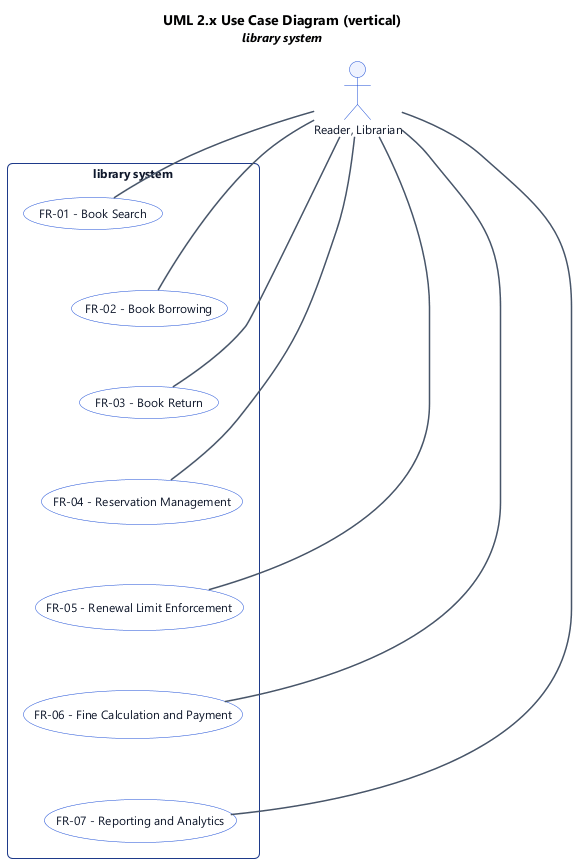

The diagram above was rendered by PlantUML. Its source (embedded in the PNG):
@startuml
' UML 2.x Use Case Diagram (PlantUML)
top to bottom direction

title UML 2.x Use Case Diagram (vertical)\n<size:12><i>library system</i></size>

skinparam backgroundColor #FFFFFF
skinparam shadowing false
skinparam roundcorner 8
skinparam defaultFontName "Segoe UI", Helvetica, Arial, sans-serif
skinparam defaultFontSize 12
skinparam TitleFontSize 14
skinparam TitleFontStyle bold
skinparam rectangle {
  BackgroundColor #F8FAFC
  BorderColor #1e3a8a
  FontColor #0f172a
  RoundCorner 10
}
skinparam usecase {
  BackgroundColor #FFFFFF
  BorderColor #1d4ed8
  FontColor #0f172a
}
skinparam actor {
  BackgroundColor #EEF2FF
  BorderColor #1d4ed8
  FontColor #0f172a
}
skinparam arrow {
  Color #475569
  Thickness 1.5
}

' --- Actors (outside subject boundary) ---
actor "Reader, Librarian" as act_0

' --- Subject (system boundary) & use cases ---
rectangle "library system" {
  usecase "FR-01 - Book Search" as uc_0
  usecase "FR-02 - Book Borrowing" as uc_1
  usecase "FR-03 - Book Return" as uc_2
  usecase "FR-04 - Reservation Management" as uc_3
  usecase "FR-05 - Renewal Limit Enforcement" as uc_4
  usecase "FR-06 - Fine Calculation and Payment" as uc_5
  usecase "FR-07 - Reporting and Analytics" as uc_6
  ' use case ordering hint (vertical)
  uc_0 -[hidden]down- uc_1
  uc_1 -[hidden]down- uc_2
  uc_2 -[hidden]down- uc_3
  uc_3 -[hidden]down- uc_4
  uc_4 -[hidden]down- uc_5
  uc_5 -[hidden]down- uc_6
}

' --- Associations (actor to use case) ---
act_0 -- uc_0
act_0 -- uc_1
act_0 -- uc_2
act_0 -- uc_3
act_0 -- uc_4
act_0 -- uc_5
act_0 -- uc_6

@enduml